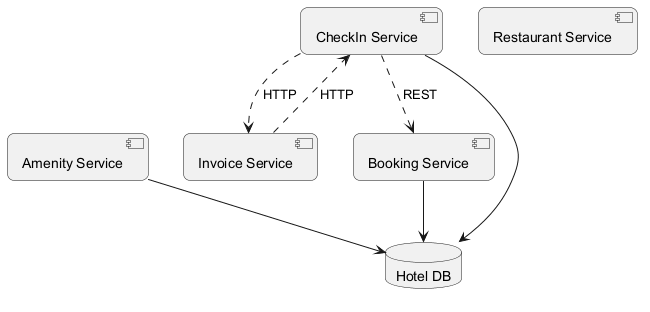

The diagram above was rendered by PlantUML. Its source (embedded in the PNG):
@startuml
skinparam backgroundColor #FFFFFF
skinparam roundCorner 15
component "Amenity Service" as C_AmenityService
component "Restaurant Service" as C_RestaurantService
component "Booking Service" as C_BookingService
component "Invoice Service" as C_InvoiceService
component "CheckIn Service" as C_CheckInService
database "Hotel DB" as DB_hotel
C_AmenityService --> DB_hotel
C_BookingService --> DB_hotel
C_CheckInService --> DB_hotel
C_InvoiceService ..> C_CheckInService : HTTP
C_CheckInService ..> C_InvoiceService : HTTP
C_CheckInService ..> C_BookingService : REST
@enduml